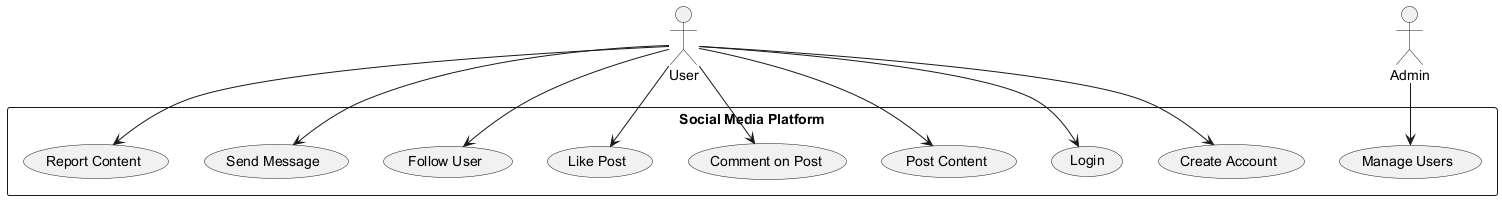

The diagram above was rendered by PlantUML. Its source (embedded in the PNG):
@startuml
actor User
actor Admin

rectangle "Social Media Platform" {
    usecase "Create Account" as UC1
    usecase "Login" as UC2
    usecase "Post Content" as UC3
    usecase "Comment on Post" as UC4
    usecase "Like Post" as UC5
    usecase "Follow User" as UC6
    usecase "Send Message" as UC7
    usecase "Report Content" as UC8
    usecase "Manage Users" as UC9
}

User --> UC1
User --> UC2
User --> UC3
User --> UC4
User --> UC5
User --> UC6
User --> UC7
User --> UC8
Admin --> UC9
@enduml